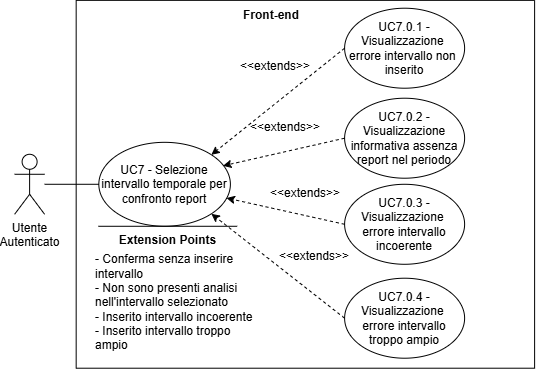

The diagram above was exported from draw.io. Its source (the exported page's mxGraphModel, read from the mxfile embedded in the PNG):
<mxGraphModel dx="-842" dy="-2663" grid="1" gridSize="10" guides="1" tooltips="1" connect="1" arrows="1" fold="1" page="1" pageScale="1" pageWidth="827" pageHeight="1169" math="0" shadow="0">
  <root>
    <mxCell id="0" />
    <mxCell id="1" parent="0" />
    <mxCell id="vZCrV3QipJqBOqEFSQp9-50" parent="1" style="swimlane;startSize=0;" value="" vertex="1">
      <mxGeometry height="367.85" width="458.44" x="2910.671053466797" y="3668.8583435058595" as="geometry" />
    </mxCell>
    <mxCell id="vZCrV3QipJqBOqEFSQp9-51" parent="vZCrV3QipJqBOqEFSQp9-50" style="text;html=1;whiteSpace=wrap;strokeColor=none;fillColor=none;align=center;verticalAlign=middle;rounded=0;fontStyle=1" value="Front-end" vertex="1">
      <mxGeometry height="30" width="60" x="165" as="geometry" />
    </mxCell>
    <mxCell id="vZCrV3QipJqBOqEFSQp9-52" parent="vZCrV3QipJqBOqEFSQp9-50" style="shape=umlActor;verticalLabelPosition=bottom;verticalAlign=top;html=1;outlineConnect=0;" value="Utente&lt;div&gt;Autenticato&lt;/div&gt;" vertex="1">
      <mxGeometry height="60" width="30" x="-61.564366455078016" y="153.9228625488281" as="geometry" />
    </mxCell>
    <mxCell id="vZCrV3QipJqBOqEFSQp9-53" parent="vZCrV3QipJqBOqEFSQp9-50" style="ellipse;html=1;whiteSpace=wrap;" value="UC7 - Selezione intervallo temporale per confronto report" vertex="1">
      <mxGeometry height="83.92" width="131.56" x="22.660000000000004" y="141.96" as="geometry" />
    </mxCell>
    <mxCell id="vZCrV3QipJqBOqEFSQp9-54" parent="vZCrV3QipJqBOqEFSQp9-50" style="ellipse;whiteSpace=wrap;html=1;" value="UC7.0.1 - Visualizzazione&amp;nbsp;&lt;div&gt;errore intervallo non&amp;nbsp;&lt;div&gt;inserito&lt;/div&gt;&lt;/div&gt;" vertex="1">
      <mxGeometry height="80" width="120" x="268.44" y="7.850000000000001" as="geometry" />
    </mxCell>
    <mxCell id="vZCrV3QipJqBOqEFSQp9-55" parent="vZCrV3QipJqBOqEFSQp9-50" style="ellipse;whiteSpace=wrap;html=1;" value="UC7.0.2 - Visualizzazione informativa assenza report nel periodo" vertex="1">
      <mxGeometry height="80" width="120" x="268.44" y="97.85" as="geometry" />
    </mxCell>
    <mxCell id="vZCrV3QipJqBOqEFSQp9-56" parent="vZCrV3QipJqBOqEFSQp9-50" style="ellipse;whiteSpace=wrap;html=1;" value="UC7.0.3 - Visualizzazione&amp;nbsp;&lt;div&gt;errore intervallo incoerente&lt;/div&gt;" vertex="1">
      <mxGeometry height="80" width="120" x="268.44" y="183.92" as="geometry" />
    </mxCell>
    <mxCell id="vZCrV3QipJqBOqEFSQp9-63" edge="1" parent="vZCrV3QipJqBOqEFSQp9-50" source="vZCrV3QipJqBOqEFSQp9-52" style="endArrow=none;html=1;rounded=0;entryX=0;entryY=0.5;entryDx=0;entryDy=0;" target="vZCrV3QipJqBOqEFSQp9-53" value="">
      <mxGeometry height="50" relative="1" width="50" as="geometry">
        <mxPoint x="158.43563354492198" y="-6.077137451171893" as="sourcePoint" />
        <mxPoint x="208.43563354492198" y="-56.07713745117189" as="targetPoint" />
      </mxGeometry>
    </mxCell>
    <mxCell id="vZCrV3QipJqBOqEFSQp9-64" parent="vZCrV3QipJqBOqEFSQp9-50" style="ellipse;whiteSpace=wrap;html=1;" value="UC7.0.4 - Visualizzazione&amp;nbsp;&lt;div&gt;errore intervallo troppo ampio&lt;/div&gt;" vertex="1">
      <mxGeometry height="80" width="120" x="268.44000000000005" y="277.8499999999999" as="geometry" />
    </mxCell>
    <mxCell id="vZCrV3QipJqBOqEFSQp9-65" edge="1" parent="vZCrV3QipJqBOqEFSQp9-50" source="vZCrV3QipJqBOqEFSQp9-64" style="endArrow=classic;html=1;rounded=0;entryX=1;entryY=1;entryDx=0;entryDy=0;dashed=1;endFill=1;exitX=0;exitY=0.5;exitDx=0;exitDy=0;" target="vZCrV3QipJqBOqEFSQp9-53" value="">
      <mxGeometry height="50" relative="1" width="50" as="geometry">
        <mxPoint x="208.44000000000005" y="517.8499999999999" as="sourcePoint" />
        <mxPoint x="285.8800000000001" y="533.9200000000001" as="targetPoint" />
      </mxGeometry>
    </mxCell>
    <mxCell id="vZCrV3QipJqBOqEFSQp9-66" parent="vZCrV3QipJqBOqEFSQp9-50" style="text;html=1;whiteSpace=wrap;strokeColor=none;fillColor=none;align=center;verticalAlign=middle;rounded=0;" value="&amp;lt;&amp;lt;extends&lt;span style=&quot;background-color: transparent; color: light-dark(rgb(0, 0, 0), rgb(255, 255, 255));&quot;&gt;&amp;gt;&amp;gt;&lt;/span&gt;" vertex="1">
      <mxGeometry height="30" width="60" x="208.44000000000025" y="241.1399999999999" as="geometry" />
    </mxCell>
    <mxCell id="vZCrV3QipJqBOqEFSQp9-67" edge="1" parent="vZCrV3QipJqBOqEFSQp9-50" style="endArrow=none;html=1;rounded=0;" value="">
      <mxGeometry height="50" relative="1" width="50" as="geometry">
        <mxPoint x="161.00000000000006" y="225.92000000000007" as="sourcePoint" />
        <mxPoint x="22.250000000000057" y="225.92000000000007" as="targetPoint" />
      </mxGeometry>
    </mxCell>
    <mxCell id="vZCrV3QipJqBOqEFSQp9-68" parent="vZCrV3QipJqBOqEFSQp9-50" style="text;html=1;whiteSpace=wrap;strokeColor=none;fillColor=none;align=center;verticalAlign=middle;rounded=0;strokeWidth=5;" value="&lt;b&gt;Extension Points&lt;/b&gt;" vertex="1">
      <mxGeometry height="30" width="115" x="34.00000000000006" y="224.92000000000007" as="geometry" />
    </mxCell>
    <mxCell id="vZCrV3QipJqBOqEFSQp9-69" parent="vZCrV3QipJqBOqEFSQp9-50" style="text;html=1;whiteSpace=wrap;strokeColor=none;fillColor=none;align=left;verticalAlign=middle;rounded=0;" value="&lt;div align=&quot;left&quot;&gt;- Conferma senza inserire intervallo&lt;/div&gt;&lt;div align=&quot;left&quot;&gt;- Non sono presenti analisi nell'intervallo selezionato&lt;/div&gt;&lt;div align=&quot;left&quot;&gt;- Inserito intervallo incoerente&lt;/div&gt;&lt;div align=&quot;left&quot;&gt;- Inserito intervallo troppo ampio&lt;/div&gt;" vertex="1">
      <mxGeometry height="93.92" width="162.56" x="17.44" y="254.92" as="geometry" />
    </mxCell>
    <mxCell id="vZCrV3QipJqBOqEFSQp9-70" edge="1" parent="vZCrV3QipJqBOqEFSQp9-50" source="vZCrV3QipJqBOqEFSQp9-56" style="endArrow=classic;html=1;rounded=0;entryX=0.97;entryY=0.664;entryDx=0;entryDy=0;dashed=1;endFill=1;exitX=0;exitY=0.5;exitDx=0;exitDy=0;entryPerimeter=0;" target="vZCrV3QipJqBOqEFSQp9-53" value="">
      <mxGeometry height="50" relative="1" width="50" as="geometry">
        <mxPoint x="272.3289465332032" y="536.1416564941405" as="sourcePoint" />
        <mxPoint x="139.32894653320318" y="431.14165649414053" as="targetPoint" />
      </mxGeometry>
    </mxCell>
    <mxCell id="vZCrV3QipJqBOqEFSQp9-71" parent="vZCrV3QipJqBOqEFSQp9-50" style="text;html=1;whiteSpace=wrap;strokeColor=none;fillColor=none;align=center;verticalAlign=middle;rounded=0;" value="&amp;lt;&amp;lt;extends&lt;span style=&quot;background-color: transparent; color: light-dark(rgb(0, 0, 0), rgb(255, 255, 255));&quot;&gt;&amp;gt;&amp;gt;&lt;/span&gt;" vertex="1">
      <mxGeometry height="30" width="60" x="199.21894653320305" y="177.85165649414074" as="geometry" />
    </mxCell>
    <mxCell id="vZCrV3QipJqBOqEFSQp9-72" edge="1" parent="vZCrV3QipJqBOqEFSQp9-50" source="vZCrV3QipJqBOqEFSQp9-55" style="endArrow=classic;html=1;rounded=0;entryX=0.944;entryY=0.28;entryDx=0;entryDy=0;dashed=1;endFill=1;exitX=0;exitY=0.5;exitDx=0;exitDy=0;entryPerimeter=0;" target="vZCrV3QipJqBOqEFSQp9-53" value="">
      <mxGeometry height="50" relative="1" width="50" as="geometry">
        <mxPoint x="212.32894653320318" y="546.1416564941405" as="sourcePoint" />
        <mxPoint x="79.32894653320318" y="441.14165649414053" as="targetPoint" />
      </mxGeometry>
    </mxCell>
    <mxCell id="vZCrV3QipJqBOqEFSQp9-73" parent="vZCrV3QipJqBOqEFSQp9-50" style="text;html=1;whiteSpace=wrap;strokeColor=none;fillColor=none;align=center;verticalAlign=middle;rounded=0;" value="&amp;lt;&amp;lt;extends&lt;span style=&quot;background-color: transparent; color: light-dark(rgb(0, 0, 0), rgb(255, 255, 255));&quot;&gt;&amp;gt;&amp;gt;&lt;/span&gt;" vertex="1">
      <mxGeometry height="30" width="60" x="179.32894653320318" y="111.96165649414115" as="geometry" />
    </mxCell>
    <mxCell id="vZCrV3QipJqBOqEFSQp9-74" edge="1" parent="vZCrV3QipJqBOqEFSQp9-50" source="vZCrV3QipJqBOqEFSQp9-54" style="endArrow=classic;html=1;rounded=0;entryX=1;entryY=0;entryDx=0;entryDy=0;dashed=1;endFill=1;exitX=0;exitY=0.5;exitDx=0;exitDy=0;" target="vZCrV3QipJqBOqEFSQp9-53" value="">
      <mxGeometry height="50" relative="1" width="50" as="geometry">
        <mxPoint x="262.3289465332032" y="546.1416564941405" as="sourcePoint" />
        <mxPoint x="129.32894653320318" y="441.14165649414053" as="targetPoint" />
      </mxGeometry>
    </mxCell>
    <mxCell id="vZCrV3QipJqBOqEFSQp9-75" parent="vZCrV3QipJqBOqEFSQp9-50" style="text;html=1;whiteSpace=wrap;strokeColor=none;fillColor=none;align=center;verticalAlign=middle;rounded=0;" value="&amp;lt;&amp;lt;extends&lt;span style=&quot;background-color: transparent; color: light-dark(rgb(0, 0, 0), rgb(255, 255, 255));&quot;&gt;&amp;gt;&amp;gt;&lt;/span&gt;" vertex="1">
      <mxGeometry height="30" width="60" x="169.3289465332033" y="51.141656494141024" as="geometry" />
    </mxCell>
  </root>
</mxGraphModel>